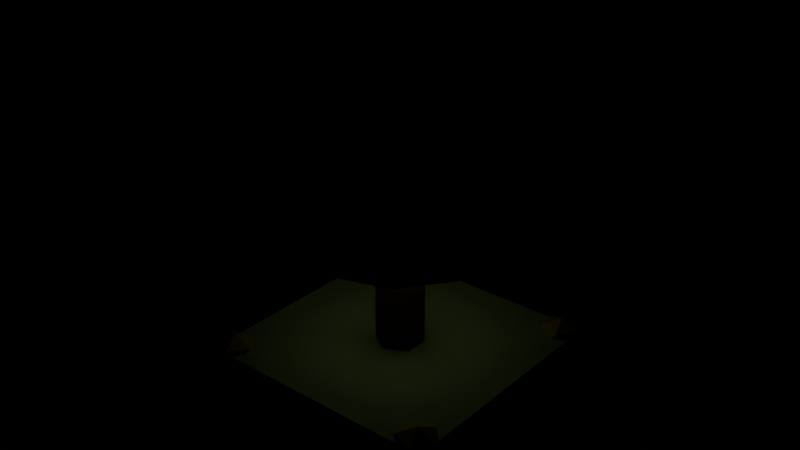 # Source: bell.blend  (saved by Blender 4.3.34; exported with 4.5.12 LTS)
import bpy
from mathutils import Matrix  # noqa: F401  (used for matrix-valued properties, if any)

bpy.ops.wm.read_factory_settings(use_empty=True)
scene = bpy.context.scene
scene.name = 'Scene'

# ---- materials (node trees are filled in below, after node groups)
mat_japan_stone = bpy.data.materials.new('japan.stone')
mat_japan_stone.diffuse_color = (0.3231, 0.3712, 0.2874, 1.0)
mat_japan_shade = bpy.data.materials.new('japan.shade')
mat_japan_shade.diffuse_color = (0.01938, 0.0356, 0.06848, 1.0)
mat_japan_trim = bpy.data.materials.new('japan.trim')
mat_japan_trim.diffuse_color = (0.4969, 0.3278, 0.117, 1.0)
mat_oiled_hardwood = bpy.data.materials.new('Oiled hardwood')
mat_oiled_hardwood.diffuse_color = (0.2159, 0.08866, 0.03955, 1.0)
mat_japan__c3d6a0_detail = bpy.data.materials.new('japan.#c3d6a0.detail')
mat_japan__c3d6a0_detail.diffuse_color = (0.5457, 0.6724, 0.3515, 1.0)
mat_japan__c3d6a0_light = bpy.data.materials.new('japan.#c3d6a0.light')
mat_japan__c3d6a0_light.diffuse_color = (0.5457, 0.6724, 0.3515, 1.0)

# ---- material node trees
mat_japan_stone.use_nodes = True; mat_japan_stone.node_tree.nodes.clear()
_N = mat_japan_stone.node_tree.nodes; _L = mat_japan_stone.node_tree.links
n0 = _N.new('ShaderNodeBsdfPrincipled'); n0.name = 'Principled BSDF'; n0.location = (10, 300)
n0.inputs[0].default_value = (0.3231, 0.3712, 0.2874, 1.0)
n0.inputs[2].default_value = 0.76
n1 = _N.new('ShaderNodeOutputMaterial'); n1.name = 'Material Output'; n1.location = (300, 300)
_L.new(n0.outputs[0], n1.inputs[0])
n1.is_active_output = True
mat_japan_shade.use_nodes = True; mat_japan_shade.node_tree.nodes.clear()
_N = mat_japan_shade.node_tree.nodes; _L = mat_japan_shade.node_tree.links
n0 = _N.new('ShaderNodeBsdfPrincipled'); n0.name = 'Principled BSDF'; n0.location = (10, 300)
n0.inputs[0].default_value = (0.01938, 0.0356, 0.06848, 1.0)
n0.inputs[2].default_value = 0.76
n1 = _N.new('ShaderNodeOutputMaterial'); n1.name = 'Material Output'; n1.location = (300, 300)
_L.new(n0.outputs[0], n1.inputs[0])
n1.is_active_output = True
mat_japan_trim.use_nodes = True; mat_japan_trim.node_tree.nodes.clear()
_N = mat_japan_trim.node_tree.nodes; _L = mat_japan_trim.node_tree.links
n0 = _N.new('ShaderNodeBsdfPrincipled'); n0.name = 'Principled BSDF'; n0.location = (10, 300)
n0.inputs[0].default_value = (0.4969, 0.3278, 0.117, 1.0)
n0.inputs[1].default_value = 0.35
n0.inputs[2].default_value = 0.45
n1 = _N.new('ShaderNodeOutputMaterial'); n1.name = 'Material Output'; n1.location = (300, 300)
_L.new(n0.outputs[0], n1.inputs[0])
n1.is_active_output = True
mat_oiled_hardwood.use_nodes = True; mat_oiled_hardwood.node_tree.nodes.clear()
_N = mat_oiled_hardwood.node_tree.nodes; _L = mat_oiled_hardwood.node_tree.links
n0 = _N.new('ShaderNodeBsdfPrincipled'); n0.name = 'Principled BSDF'; n0.location = (10, 300)
n0.inputs[0].default_value = (0.2159, 0.08866, 0.03955, 1.0)
n0.inputs[2].default_value = 0.76
n1 = _N.new('ShaderNodeOutputMaterial'); n1.name = 'Material Output'; n1.location = (300, 300)
_L.new(n0.outputs[0], n1.inputs[0])
n1.is_active_output = True
mat_japan__c3d6a0_detail.use_nodes = True; mat_japan__c3d6a0_detail.node_tree.nodes.clear()
_N = mat_japan__c3d6a0_detail.node_tree.nodes; _L = mat_japan__c3d6a0_detail.node_tree.links
n0 = _N.new('ShaderNodeBsdfPrincipled'); n0.name = 'Principled BSDF'; n0.location = (10, 300)
n0.inputs[0].default_value = (0.5457, 0.6724, 0.3515, 1.0)
n0.inputs[1].default_value = 0.13
n0.inputs[2].default_value = 0.45
n1 = _N.new('ShaderNodeOutputMaterial'); n1.name = 'Material Output'; n1.location = (300, 300)
_L.new(n0.outputs[0], n1.inputs[0])
n1.is_active_output = True
mat_japan__c3d6a0_light.use_nodes = True; mat_japan__c3d6a0_light.node_tree.nodes.clear()
_N = mat_japan__c3d6a0_light.node_tree.nodes; _L = mat_japan__c3d6a0_light.node_tree.links
n0 = _N.new('ShaderNodeBsdfPrincipled'); n0.name = 'Principled BSDF'; n0.location = (10, 300)
n0.inputs[0].default_value = (0.5457, 0.6724, 0.3515, 1.0)
n0.inputs[2].default_value = 0.76
n0.inputs[27].default_value = (0.5457, 0.6724, 0.3515, 1.0)
n0.inputs[28].default_value = 1.6
n1 = _N.new('ShaderNodeOutputMaterial'); n1.name = 'Material Output'; n1.location = (300, 300)
_L.new(n0.outputs[0], n1.inputs[0])
n1.is_active_output = True

# ---- meshes
me_cube = bpy.data.meshes.new('Cube')
me_cube.from_pydata([(-0.5, -0.5, -0.5), (-0.5, -0.5, 0.5), (-0.5, 0.5, -0.5), (-0.5, 0.5, 0.5), (0.5, -0.5, -0.5), (0.5, -0.5, 0.5), (0.5, 0.5, -0.5), (0.5, 0.5, 0.5)], [], [(0, 1, 3, 2), (2, 3, 7, 6), (6, 7, 5, 4), (4, 5, 1, 0), (2, 6, 4, 0), (7, 3, 1, 5)])
_uv = me_cube.uv_layers.new(name='UVMap')
_uv.uv.foreach_set('vector', [0.375, 0.0, 0.625, 0.0, 0.625, 0.25, 0.375, 0.25, 0.375, 0.25, 0.625, 0.25, 0.625, 0.5, 0.375, 0.5, 0.375, 0.5, 0.625, 0.5, 0.625, 0.75, 0.375, 0.75, 0.375, 0.75, 0.625, 0.75, 0.625, 1.0, 0.375, 1.0, 0.125, 0.5, 0.375, 0.5, 0.375, 0.75, 0.125, 0.75, 0.625, 0.5, 0.875, 0.5, 0.875, 0.75, 0.625, 0.75])
me_cube.materials.append(mat_japan_stone)
me_cube.update()
me_cube_001 = bpy.data.meshes.new('Cube.001')
me_cube_001.from_pydata([(-0.5, -0.5, -0.5), (-0.5, -0.5, 0.5), (-0.5, 0.5, -0.5), (-0.5, 0.5, 0.5), (0.5, -0.5, -0.5), (0.5, -0.5, 0.5), (0.5, 0.5, -0.5), (0.5, 0.5, 0.5)], [], [(0, 1, 3, 2), (2, 3, 7, 6), (6, 7, 5, 4), (4, 5, 1, 0), (2, 6, 4, 0), (7, 3, 1, 5)])
_uv = me_cube_001.uv_layers.new(name='UVMap')
_uv.uv.foreach_set('vector', [0.375, 0.0, 0.625, 0.0, 0.625, 0.25, 0.375, 0.25, 0.375, 0.25, 0.625, 0.25, 0.625, 0.5, 0.375, 0.5, 0.375, 0.5, 0.625, 0.5, 0.625, 0.75, 0.375, 0.75, 0.375, 0.75, 0.625, 0.75, 0.625, 1.0, 0.375, 1.0, 0.125, 0.5, 0.375, 0.5, 0.375, 0.75, 0.125, 0.75, 0.625, 0.5, 0.875, 0.5, 0.875, 0.75, 0.625, 0.75])
me_cube_001.materials.append(mat_japan_shade)
me_cube_001.update()
me_cube_002 = bpy.data.meshes.new('Cube.002')
me_cube_002.from_pydata([(-0.5, -0.5, -0.5), (-0.5, -0.5, 0.5), (-0.5, 0.5, -0.5), (-0.5, 0.5, 0.5), (0.5, -0.5, -0.5), (0.5, -0.5, 0.5), (0.5, 0.5, -0.5), (0.5, 0.5, 0.5)], [], [(0, 1, 3, 2), (2, 3, 7, 6), (6, 7, 5, 4), (4, 5, 1, 0), (2, 6, 4, 0), (7, 3, 1, 5)])
_uv = me_cube_002.uv_layers.new(name='UVMap')
_uv.uv.foreach_set('vector', [0.375, 0.0, 0.625, 0.0, 0.625, 0.25, 0.375, 0.25, 0.375, 0.25, 0.625, 0.25, 0.625, 0.5, 0.375, 0.5, 0.375, 0.5, 0.625, 0.5, 0.625, 0.75, 0.375, 0.75, 0.375, 0.75, 0.625, 0.75, 0.625, 1.0, 0.375, 1.0, 0.125, 0.5, 0.375, 0.5, 0.375, 0.75, 0.125, 0.75, 0.625, 0.5, 0.875, 0.5, 0.875, 0.75, 0.625, 0.75])
me_cube_002.materials.append(mat_japan_stone)
me_cube_002.update()
me_icosphere = bpy.data.meshes.new('Icosphere')
me_icosphere.from_pydata([(0.0, 0.0, -1.0), (0.7236, -0.5257, -0.4472), (-0.2764, -0.8506, -0.4472), (-0.8944, 0.0, -0.4472), (-0.2764, 0.8506, -0.4472), (0.7236, 0.5257, -0.4472), (0.2764, -0.8506, 0.4472), (-0.7236, -0.5257, 0.4472), (-0.7236, 0.5257, 0.4472), (0.2764, 0.8506, 0.4472), (0.8944, 0.0, 0.4472), (0.0, 0.0, 1.0)], [], [(0, 1, 2), (1, 0, 5), (0, 2, 3), (0, 3, 4), (0, 4, 5), (1, 5, 10), (2, 1, 6), (3, 2, 7), (4, 3, 8), (5, 4, 9), (1, 10, 6), (2, 6, 7), (3, 7, 8), (4, 8, 9), (5, 9, 10), (6, 10, 11), (7, 6, 11), (8, 7, 11), (9, 8, 11), (10, 9, 11)])
_uv = me_icosphere.uv_layers.new(name='UVMap')
_uv.uv.foreach_set('vector', [0.1818, 0.0, 0.2727, 0.1575, 0.09091, 0.1575, 0.2727, 0.1575, 0.3636, 0.0, 0.4545, 0.1575, 0.9091, 0.0, 1.0, 0.1575, 0.8182, 0.1575, 0.7273, 0.0, 0.8182, 0.1575, 0.6364, 0.1575, 0.5455, 0.0, 0.6364, 0.1575, 0.4545, 0.1575, 0.2727, 0.1575, 0.4545, 0.1575, 0.3636, 0.3149, 0.09091, 0.1575, 0.2727, 0.1575, 0.1818, 0.3149, 0.8182, 0.1575, 1.0, 0.1575, 0.9091, 0.3149, 0.6364, 0.1575, 0.8182, 0.1575, 0.7273, 0.3149, 0.4545, 0.1575, 0.6364, 0.1575, 0.5455, 0.3149, 0.2727, 0.1575, 0.3636, 0.3149, 0.1818, 0.3149, 0.09091, 0.1575, 0.1818, 0.3149, 0.0, 0.3149, 0.8182, 0.1575, 0.9091, 0.3149, 0.7273, 0.3149, 0.6364, 0.1575, 0.7273, 0.3149, 0.5455, 0.3149, 0.4545, 0.1575, 0.5455, 0.3149, 0.3636, 0.3149, 0.1818, 0.3149, 0.3636, 0.3149, 0.2727, 0.4724, 0.0, 0.3149, 0.1818, 0.3149, 0.09091, 0.4724, 0.7273, 0.3149, 0.9091, 0.3149, 0.8182, 0.4724, 0.5455, 0.3149, 0.7273, 0.3149, 0.6364, 0.4724, 0.3636, 0.3149, 0.5455, 0.3149, 0.4545, 0.4724])
me_icosphere.materials.append(mat_japan_trim)
me_icosphere.update()
me_icosphere_001 = bpy.data.meshes.new('Icosphere.001')
me_icosphere_001.from_pydata([(0.0, 0.0, -1.0), (0.7236, -0.5257, -0.4472), (-0.2764, -0.8506, -0.4472), (-0.8944, 0.0, -0.4472), (-0.2764, 0.8506, -0.4472), (0.7236, 0.5257, -0.4472), (0.2764, -0.8506, 0.4472), (-0.7236, -0.5257, 0.4472), (-0.7236, 0.5257, 0.4472), (0.2764, 0.8506, 0.4472), (0.8944, 0.0, 0.4472), (0.0, 0.0, 1.0)], [], [(0, 1, 2), (1, 0, 5), (0, 2, 3), (0, 3, 4), (0, 4, 5), (1, 5, 10), (2, 1, 6), (3, 2, 7), (4, 3, 8), (5, 4, 9), (1, 10, 6), (2, 6, 7), (3, 7, 8), (4, 8, 9), (5, 9, 10), (6, 10, 11), (7, 6, 11), (8, 7, 11), (9, 8, 11), (10, 9, 11)])
_uv = me_icosphere_001.uv_layers.new(name='UVMap')
_uv.uv.foreach_set('vector', [0.1818, 0.0, 0.2727, 0.1575, 0.09091, 0.1575, 0.2727, 0.1575, 0.3636, 0.0, 0.4545, 0.1575, 0.9091, 0.0, 1.0, 0.1575, 0.8182, 0.1575, 0.7273, 0.0, 0.8182, 0.1575, 0.6364, 0.1575, 0.5455, 0.0, 0.6364, 0.1575, 0.4545, 0.1575, 0.2727, 0.1575, 0.4545, 0.1575, 0.3636, 0.3149, 0.09091, 0.1575, 0.2727, 0.1575, 0.1818, 0.3149, 0.8182, 0.1575, 1.0, 0.1575, 0.9091, 0.3149, 0.6364, 0.1575, 0.8182, 0.1575, 0.7273, 0.3149, 0.4545, 0.1575, 0.6364, 0.1575, 0.5455, 0.3149, 0.2727, 0.1575, 0.3636, 0.3149, 0.1818, 0.3149, 0.09091, 0.1575, 0.1818, 0.3149, 0.0, 0.3149, 0.8182, 0.1575, 0.9091, 0.3149, 0.7273, 0.3149, 0.6364, 0.1575, 0.7273, 0.3149, 0.5455, 0.3149, 0.4545, 0.1575, 0.5455, 0.3149, 0.3636, 0.3149, 0.1818, 0.3149, 0.3636, 0.3149, 0.2727, 0.4724, 0.0, 0.3149, 0.1818, 0.3149, 0.09091, 0.4724, 0.7273, 0.3149, 0.9091, 0.3149, 0.8182, 0.4724, 0.5455, 0.3149, 0.7273, 0.3149, 0.6364, 0.4724, 0.3636, 0.3149, 0.5455, 0.3149, 0.4545, 0.4724])
me_icosphere_001.materials.append(mat_japan_trim)
me_icosphere_001.update()
me_icosphere_002 = bpy.data.meshes.new('Icosphere.002')
me_icosphere_002.from_pydata([(0.0, 0.0, -1.0), (0.7236, -0.5257, -0.4472), (-0.2764, -0.8506, -0.4472), (-0.8944, 0.0, -0.4472), (-0.2764, 0.8506, -0.4472), (0.7236, 0.5257, -0.4472), (0.2764, -0.8506, 0.4472), (-0.7236, -0.5257, 0.4472), (-0.7236, 0.5257, 0.4472), (0.2764, 0.8506, 0.4472), (0.8944, 0.0, 0.4472), (0.0, 0.0, 1.0)], [], [(0, 1, 2), (1, 0, 5), (0, 2, 3), (0, 3, 4), (0, 4, 5), (1, 5, 10), (2, 1, 6), (3, 2, 7), (4, 3, 8), (5, 4, 9), (1, 10, 6), (2, 6, 7), (3, 7, 8), (4, 8, 9), (5, 9, 10), (6, 10, 11), (7, 6, 11), (8, 7, 11), (9, 8, 11), (10, 9, 11)])
_uv = me_icosphere_002.uv_layers.new(name='UVMap')
_uv.uv.foreach_set('vector', [0.1818, 0.0, 0.2727, 0.1575, 0.09091, 0.1575, 0.2727, 0.1575, 0.3636, 0.0, 0.4545, 0.1575, 0.9091, 0.0, 1.0, 0.1575, 0.8182, 0.1575, 0.7273, 0.0, 0.8182, 0.1575, 0.6364, 0.1575, 0.5455, 0.0, 0.6364, 0.1575, 0.4545, 0.1575, 0.2727, 0.1575, 0.4545, 0.1575, 0.3636, 0.3149, 0.09091, 0.1575, 0.2727, 0.1575, 0.1818, 0.3149, 0.8182, 0.1575, 1.0, 0.1575, 0.9091, 0.3149, 0.6364, 0.1575, 0.8182, 0.1575, 0.7273, 0.3149, 0.4545, 0.1575, 0.6364, 0.1575, 0.5455, 0.3149, 0.2727, 0.1575, 0.3636, 0.3149, 0.1818, 0.3149, 0.09091, 0.1575, 0.1818, 0.3149, 0.0, 0.3149, 0.8182, 0.1575, 0.9091, 0.3149, 0.7273, 0.3149, 0.6364, 0.1575, 0.7273, 0.3149, 0.5455, 0.3149, 0.4545, 0.1575, 0.5455, 0.3149, 0.3636, 0.3149, 0.1818, 0.3149, 0.3636, 0.3149, 0.2727, 0.4724, 0.0, 0.3149, 0.1818, 0.3149, 0.09091, 0.4724, 0.7273, 0.3149, 0.9091, 0.3149, 0.8182, 0.4724, 0.5455, 0.3149, 0.7273, 0.3149, 0.6364, 0.4724, 0.3636, 0.3149, 0.5455, 0.3149, 0.4545, 0.4724])
me_icosphere_002.materials.append(mat_japan_trim)
me_icosphere_002.update()
me_icosphere_003 = bpy.data.meshes.new('Icosphere.003')
me_icosphere_003.from_pydata([(0.0, 0.0, -1.0), (0.7236, -0.5257, -0.4472), (-0.2764, -0.8506, -0.4472), (-0.8944, 0.0, -0.4472), (-0.2764, 0.8506, -0.4472), (0.7236, 0.5257, -0.4472), (0.2764, -0.8506, 0.4472), (-0.7236, -0.5257, 0.4472), (-0.7236, 0.5257, 0.4472), (0.2764, 0.8506, 0.4472), (0.8944, 0.0, 0.4472), (0.0, 0.0, 1.0)], [], [(0, 1, 2), (1, 0, 5), (0, 2, 3), (0, 3, 4), (0, 4, 5), (1, 5, 10), (2, 1, 6), (3, 2, 7), (4, 3, 8), (5, 4, 9), (1, 10, 6), (2, 6, 7), (3, 7, 8), (4, 8, 9), (5, 9, 10), (6, 10, 11), (7, 6, 11), (8, 7, 11), (9, 8, 11), (10, 9, 11)])
_uv = me_icosphere_003.uv_layers.new(name='UVMap')
_uv.uv.foreach_set('vector', [0.1818, 0.0, 0.2727, 0.1575, 0.09091, 0.1575, 0.2727, 0.1575, 0.3636, 0.0, 0.4545, 0.1575, 0.9091, 0.0, 1.0, 0.1575, 0.8182, 0.1575, 0.7273, 0.0, 0.8182, 0.1575, 0.6364, 0.1575, 0.5455, 0.0, 0.6364, 0.1575, 0.4545, 0.1575, 0.2727, 0.1575, 0.4545, 0.1575, 0.3636, 0.3149, 0.09091, 0.1575, 0.2727, 0.1575, 0.1818, 0.3149, 0.8182, 0.1575, 1.0, 0.1575, 0.9091, 0.3149, 0.6364, 0.1575, 0.8182, 0.1575, 0.7273, 0.3149, 0.4545, 0.1575, 0.6364, 0.1575, 0.5455, 0.3149, 0.2727, 0.1575, 0.3636, 0.3149, 0.1818, 0.3149, 0.09091, 0.1575, 0.1818, 0.3149, 0.0, 0.3149, 0.8182, 0.1575, 0.9091, 0.3149, 0.7273, 0.3149, 0.6364, 0.1575, 0.7273, 0.3149, 0.5455, 0.3149, 0.4545, 0.1575, 0.5455, 0.3149, 0.3636, 0.3149, 0.1818, 0.3149, 0.3636, 0.3149, 0.2727, 0.4724, 0.0, 0.3149, 0.1818, 0.3149, 0.09091, 0.4724, 0.7273, 0.3149, 0.9091, 0.3149, 0.8182, 0.4724, 0.5455, 0.3149, 0.7273, 0.3149, 0.6364, 0.4724, 0.3636, 0.3149, 0.5455, 0.3149, 0.4545, 0.4724])
me_icosphere_003.materials.append(mat_japan_trim)
me_icosphere_003.update()
me_cone = bpy.data.meshes.new('Cone')
me_cone.from_pydata([(0.0, 0.088, -0.675), (0.0, 0.088, 0.675), (0.07621, 0.044, -0.675), (0.07621, 0.044, 0.675), (0.07621, -0.044, -0.675), (0.07621, -0.044, 0.675), (0.0, -0.088, -0.675), (0.0, -0.088, 0.675), (-0.07621, -0.044, -0.675), (-0.07621, -0.044, 0.675), (-0.07621, 0.044, -0.675), (-0.07621, 0.044, 0.675)], [], [(0, 1, 3, 2), (2, 3, 5, 4), (4, 5, 7, 6), (6, 7, 9, 8), (3, 1, 11, 9, 7, 5), (8, 9, 11, 10), (10, 11, 1, 0), (0, 2, 4, 6, 8, 10)])
_uv = me_cone.uv_layers.new(name='UVMap')
_uv.uv.foreach_set('vector', [1.0, 0.5, 1.0, 1.0, 0.8333, 1.0, 0.8333, 0.5, 0.8333, 0.5, 0.8333, 1.0, 0.6667, 1.0, 0.6667, 0.5, 0.6667, 0.5, 0.6667, 1.0, 0.5, 1.0, 0.5, 0.5, 0.5, 0.5, 0.5, 1.0, 0.3333, 1.0, 0.3333, 0.5, 0.4578, 0.37, 0.25, 0.49, 0.04215, 0.37, 0.04215, 0.13, 0.25, 0.01, 0.4578, 0.13, 0.3333, 0.5, 0.3333, 1.0, 0.1667, 1.0, 0.1667, 0.5, 0.1667, 0.5, 0.1667, 1.0, -8.941e-08, 1.0, -8.941e-08, 0.5, 0.75, 0.49, 0.9578, 0.37, 0.9578, 0.13, 0.75, 0.01, 0.5422, 0.13, 0.5422, 0.37])
me_cone.materials.append(mat_oiled_hardwood)
me_cone.update()
me_cone_001 = bpy.data.meshes.new('Cone.001')
me_cone_001.from_pydata([(0.0, 0.058, -0.41), (0.0, 0.058, 0.41), (0.05023, 0.029, -0.41), (0.05023, 0.029, 0.41), (0.05023, -0.029, -0.41), (0.05023, -0.029, 0.41), (0.0, -0.058, -0.41), (0.0, -0.058, 0.41), (-0.05023, -0.029, -0.41), (-0.05023, -0.029, 0.41), (-0.05023, 0.029, -0.41), (-0.05023, 0.029, 0.41)], [], [(0, 1, 3, 2), (2, 3, 5, 4), (4, 5, 7, 6), (6, 7, 9, 8), (3, 1, 11, 9, 7, 5), (8, 9, 11, 10), (10, 11, 1, 0), (0, 2, 4, 6, 8, 10)])
_uv = me_cone_001.uv_layers.new(name='UVMap')
_uv.uv.foreach_set('vector', [1.0, 0.5, 1.0, 1.0, 0.8333, 1.0, 0.8333, 0.5, 0.8333, 0.5, 0.8333, 1.0, 0.6667, 1.0, 0.6667, 0.5, 0.6667, 0.5, 0.6667, 1.0, 0.5, 1.0, 0.5, 0.5, 0.5, 0.5, 0.5, 1.0, 0.3333, 1.0, 0.3333, 0.5, 0.4578, 0.37, 0.25, 0.49, 0.04215, 0.37, 0.04215, 0.13, 0.25, 0.01, 0.4578, 0.13, 0.3333, 0.5, 0.3333, 1.0, 0.1667, 1.0, 0.1667, 0.5, 0.1667, 0.5, 0.1667, 1.0, -8.941e-08, 1.0, -8.941e-08, 0.5, 0.75, 0.49, 0.9578, 0.37, 0.9578, 0.13, 0.75, 0.01, 0.5422, 0.13, 0.5422, 0.37])
me_cone_001.materials.append(mat_japan_trim)
me_cone_001.update()
me_cone_002 = bpy.data.meshes.new('Cone.002')
me_cone_002.from_pydata([(0.0, 0.32, -0.24), (0.0, 0.193, 0.24), (0.1881, 0.2589, -0.24), (0.1134, 0.1561, 0.24), (0.3043, 0.09889, -0.24), (0.1836, 0.05964, 0.24), (0.3043, -0.09889, -0.24), (0.1836, -0.05964, 0.24), (0.1881, -0.2589, -0.24), (0.1134, -0.1561, 0.24), (0.0, -0.32, -0.24), (0.0, -0.193, 0.24), (-0.1881, -0.2589, -0.24), (-0.1134, -0.1561, 0.24), (-0.3043, -0.09889, -0.24), (-0.1836, -0.05964, 0.24), (-0.3043, 0.09889, -0.24), (-0.1836, 0.05964, 0.24), (-0.1881, 0.2589, -0.24), (-0.1134, 0.1561, 0.24)], [], [(0, 1, 3, 2), (2, 3, 5, 4), (4, 5, 7, 6), (6, 7, 9, 8), (8, 9, 11, 10), (10, 11, 13, 12), (12, 13, 15, 14), (14, 15, 17, 16), (3, 1, 19, 17, 15, 13, 11, 9, 7, 5), (16, 17, 19, 18), (18, 19, 1, 0), (0, 2, 4, 6, 8, 10, 12, 14, 16, 18)])
_uv = me_cone_002.uv_layers.new(name='UVMap')
_uv.uv.foreach_set('vector', [1.0, 0.5, 1.0, 1.0, 0.9, 1.0, 0.9, 0.5, 0.9, 0.5, 0.9, 1.0, 0.8, 1.0, 0.8, 0.5, 0.8, 0.5, 0.8, 1.0, 0.7, 1.0, 0.7, 0.5, 0.7, 0.5, 0.7, 1.0, 0.6, 1.0, 0.6, 0.5, 0.6, 0.5, 0.6, 1.0, 0.5, 1.0, 0.5, 0.5, 0.5, 0.5, 0.5, 1.0, 0.4, 1.0, 0.4, 0.5, 0.4, 0.5, 0.4, 1.0, 0.3, 1.0, 0.3, 0.5, 0.3, 0.5, 0.3, 1.0, 0.2, 1.0, 0.2, 0.5, 0.3911, 0.4442, 0.25, 0.49, 0.1089, 0.4442, 0.02175, 0.3242, 0.02175, 0.1758, 0.1089, 0.05584, 0.25, 0.01, 0.3911, 0.05584, 0.4783, 0.1758, 0.4783, 0.3242, 0.2, 0.5, 0.2, 1.0, 0.1, 1.0, 0.1, 0.5, 0.1, 0.5, 0.1, 1.0, -7.451e-08, 1.0, -7.451e-08, 0.5, 0.75, 0.49, 0.8911, 0.4442, 0.9783, 0.3242, 0.9783, 0.1758, 0.8911, 0.05584, 0.75, 0.01, 0.6089, 0.05584, 0.5217, 0.1758, 0.5217, 0.3242, 0.6089, 0.4442])
me_cone_002.materials.append(mat_japan_trim)
me_cone_002.update()
me_cone_003 = bpy.data.meshes.new('Cone.003')
me_cone_003.from_pydata([(0.0, 0.35, -0.036), (0.0, 0.35, 0.036), (0.2057, 0.2832, -0.036), (0.2057, 0.2832, 0.036), (0.3329, 0.1082, -0.036), (0.3329, 0.1082, 0.036), (0.3329, -0.1082, -0.036), (0.3329, -0.1082, 0.036), (0.2057, -0.2832, -0.036), (0.2057, -0.2832, 0.036), (0.0, -0.35, -0.036), (0.0, -0.35, 0.036), (-0.2057, -0.2832, -0.036), (-0.2057, -0.2832, 0.036), (-0.3329, -0.1082, -0.036), (-0.3329, -0.1082, 0.036), (-0.3329, 0.1082, -0.036), (-0.3329, 0.1082, 0.036), (-0.2057, 0.2832, -0.036), (-0.2057, 0.2832, 0.036)], [], [(0, 1, 3, 2), (2, 3, 5, 4), (4, 5, 7, 6), (6, 7, 9, 8), (8, 9, 11, 10), (10, 11, 13, 12), (12, 13, 15, 14), (14, 15, 17, 16), (3, 1, 19, 17, 15, 13, 11, 9, 7, 5), (16, 17, 19, 18), (18, 19, 1, 0), (0, 2, 4, 6, 8, 10, 12, 14, 16, 18)])
_uv = me_cone_003.uv_layers.new(name='UVMap')
_uv.uv.foreach_set('vector', [1.0, 0.5, 1.0, 1.0, 0.9, 1.0, 0.9, 0.5, 0.9, 0.5, 0.9, 1.0, 0.8, 1.0, 0.8, 0.5, 0.8, 0.5, 0.8, 1.0, 0.7, 1.0, 0.7, 0.5, 0.7, 0.5, 0.7, 1.0, 0.6, 1.0, 0.6, 0.5, 0.6, 0.5, 0.6, 1.0, 0.5, 1.0, 0.5, 0.5, 0.5, 0.5, 0.5, 1.0, 0.4, 1.0, 0.4, 0.5, 0.4, 0.5, 0.4, 1.0, 0.3, 1.0, 0.3, 0.5, 0.3, 0.5, 0.3, 1.0, 0.2, 1.0, 0.2, 0.5, 0.3911, 0.4442, 0.25, 0.49, 0.1089, 0.4442, 0.02175, 0.3242, 0.02175, 0.1758, 0.1089, 0.05584, 0.25, 0.01, 0.3911, 0.05584, 0.4783, 0.1758, 0.4783, 0.3242, 0.2, 0.5, 0.2, 1.0, 0.1, 1.0, 0.1, 0.5, 0.1, 0.5, 0.1, 1.0, -7.451e-08, 1.0, -7.451e-08, 0.5, 0.75, 0.49, 0.8911, 0.4442, 0.9783, 0.3242, 0.9783, 0.1758, 0.8911, 0.05584, 0.75, 0.01, 0.6089, 0.05584, 0.5217, 0.1758, 0.5217, 0.3242, 0.6089, 0.4442])
me_cone_003.materials.append(mat_japan__c3d6a0_detail)
me_cone_003.update()
me_icosphere_004 = bpy.data.meshes.new('Icosphere.004')
me_icosphere_004.from_pydata([(0.0, 0.0, -1.0), (0.7236, -0.5257, -0.4472), (-0.2764, -0.8506, -0.4472), (-0.8944, 0.0, -0.4472), (-0.2764, 0.8506, -0.4472), (0.7236, 0.5257, -0.4472), (0.2764, -0.8506, 0.4472), (-0.7236, -0.5257, 0.4472), (-0.7236, 0.5257, 0.4472), (0.2764, 0.8506, 0.4472), (0.8944, 0.0, 0.4472), (0.0, 0.0, 1.0)], [], [(0, 1, 2), (1, 0, 5), (0, 2, 3), (0, 3, 4), (0, 4, 5), (1, 5, 10), (2, 1, 6), (3, 2, 7), (4, 3, 8), (5, 4, 9), (1, 10, 6), (2, 6, 7), (3, 7, 8), (4, 8, 9), (5, 9, 10), (6, 10, 11), (7, 6, 11), (8, 7, 11), (9, 8, 11), (10, 9, 11)])
_uv = me_icosphere_004.uv_layers.new(name='UVMap')
_uv.uv.foreach_set('vector', [0.1818, 0.0, 0.2727, 0.1575, 0.09091, 0.1575, 0.2727, 0.1575, 0.3636, 0.0, 0.4545, 0.1575, 0.9091, 0.0, 1.0, 0.1575, 0.8182, 0.1575, 0.7273, 0.0, 0.8182, 0.1575, 0.6364, 0.1575, 0.5455, 0.0, 0.6364, 0.1575, 0.4545, 0.1575, 0.2727, 0.1575, 0.4545, 0.1575, 0.3636, 0.3149, 0.09091, 0.1575, 0.2727, 0.1575, 0.1818, 0.3149, 0.8182, 0.1575, 1.0, 0.1575, 0.9091, 0.3149, 0.6364, 0.1575, 0.8182, 0.1575, 0.7273, 0.3149, 0.4545, 0.1575, 0.6364, 0.1575, 0.5455, 0.3149, 0.2727, 0.1575, 0.3636, 0.3149, 0.1818, 0.3149, 0.09091, 0.1575, 0.1818, 0.3149, 0.0, 0.3149, 0.8182, 0.1575, 0.9091, 0.3149, 0.7273, 0.3149, 0.6364, 0.1575, 0.7273, 0.3149, 0.5455, 0.3149, 0.4545, 0.1575, 0.5455, 0.3149, 0.3636, 0.3149, 0.1818, 0.3149, 0.3636, 0.3149, 0.2727, 0.4724, 0.0, 0.3149, 0.1818, 0.3149, 0.09091, 0.4724, 0.7273, 0.3149, 0.9091, 0.3149, 0.8182, 0.4724, 0.5455, 0.3149, 0.7273, 0.3149, 0.6364, 0.4724, 0.3636, 0.3149, 0.5455, 0.3149, 0.4545, 0.4724])
me_icosphere_004.materials.append(mat_japan__c3d6a0_light)
me_icosphere_004.update()

# ---- objects
ob_bell = bpy.data.objects.new('bell', None)
ob_moving_mechanism = bpy.data.objects.new('Moving mechanism', None)
ob_focus = bpy.data.objects.new('Focus', None)
ob_stacked_plinth = bpy.data.objects.new('Stacked plinth', me_cube)
ob_stacked_plinth_001 = bpy.data.objects.new('Stacked plinth.001', me_cube_001)
ob_stacked_plinth_002 = bpy.data.objects.new('Stacked plinth.002', me_cube_002)
ob_inlaid_corner_boss = bpy.data.objects.new('Inlaid corner boss', me_icosphere)
ob_inlaid_corner_boss_001 = bpy.data.objects.new('Inlaid corner boss.001', me_icosphere_001)
ob_inlaid_corner_boss_002 = bpy.data.objects.new('Inlaid corner boss.002', me_icosphere_002)
ob_inlaid_corner_boss_003 = bpy.data.objects.new('Inlaid corner boss.003', me_icosphere_003)
ob_tall_cedar_post = bpy.data.objects.new('Tall cedar post', me_cone)
ob_cross_beam = bpy.data.objects.new('Cross beam', me_cone_001)
ob_ritual_bronze_bell = bpy.data.objects.new('Ritual bronze bell', me_cone_002)
ob_bell_carved_lip = bpy.data.objects.new('Bell carved lip', me_cone_003)
ob_bell_clapper = bpy.data.objects.new('Bell clapper', me_icosphere_004)

# ---- transforms, parenting, visibility, modifiers, constraints
ob_bell.location = (0.0, 0.0, 0.0)
ob_moving_mechanism.parent = ob_bell
ob_moving_mechanism.location = (0.0, 0.0, 0.54)
ob_focus.parent = ob_moving_mechanism
ob_focus.location = (0.0, 0.0, 0.66)
ob_stacked_plinth.parent = ob_bell
ob_stacked_plinth.location = (0.0, 0.0, 0.075)
ob_stacked_plinth.scale = (1.18, 1.18, 0.145)
ob_stacked_plinth_001.parent = ob_bell
ob_stacked_plinth_001.location = (0.0, 0.0, 0.175)
ob_stacked_plinth_001.scale = (1.08, 1.08, 0.145)
ob_stacked_plinth_002.parent = ob_bell
ob_stacked_plinth_002.location = (0.0, 0.0, 0.275)
ob_stacked_plinth_002.scale = (0.93, 0.93, 0.145)
ob_inlaid_corner_boss.parent = ob_bell
ob_inlaid_corner_boss.location = (-0.41, -0.41, 0.343)
ob_inlaid_corner_boss.scale = (0.08, 0.08, 0.058)
ob_inlaid_corner_boss_001.parent = ob_bell
ob_inlaid_corner_boss_001.location = (-0.41, 0.41, 0.343)
ob_inlaid_corner_boss_001.scale = (0.08, 0.08, 0.058)
ob_inlaid_corner_boss_002.parent = ob_bell
ob_inlaid_corner_boss_002.location = (0.41, -0.41, 0.343)
ob_inlaid_corner_boss_002.scale = (0.08, 0.08, 0.058)
ob_inlaid_corner_boss_003.parent = ob_bell
ob_inlaid_corner_boss_003.location = (0.41, 0.41, 0.343)
ob_inlaid_corner_boss_003.scale = (0.08, 0.08, 0.058)
ob_tall_cedar_post.parent = ob_bell
ob_tall_cedar_post.location = (0.0, 0.0, 0.925)
ob_tall_cedar_post.rotation_euler = (0.0, -0.0, -3.142)
ob_cross_beam.parent = ob_bell
ob_cross_beam.location = (0.0, 0.0, 1.41)
ob_cross_beam.rotation_euler = (1.571, -0.0, 1.571)
ob_ritual_bronze_bell.parent = ob_moving_mechanism
ob_ritual_bronze_bell.location = (0.0, 0.0, 0.49)
ob_bell_carved_lip.parent = ob_moving_mechanism
ob_bell_carved_lip.location = (0.0, 0.0, 0.25)
ob_bell_clapper.parent = ob_moving_mechanism
ob_bell_clapper.location = (0.0, 0.0, 0.18)
ob_bell_clapper.scale = (0.13, 0.12, 0.136)

# ---- collection membership
scene.collection.objects.link(ob_bell)
scene.collection.objects.link(ob_moving_mechanism)
scene.collection.objects.link(ob_focus)
scene.collection.objects.link(ob_stacked_plinth)
scene.collection.objects.link(ob_stacked_plinth_001)
scene.collection.objects.link(ob_stacked_plinth_002)
scene.collection.objects.link(ob_inlaid_corner_boss)
scene.collection.objects.link(ob_inlaid_corner_boss_001)
scene.collection.objects.link(ob_inlaid_corner_boss_002)
scene.collection.objects.link(ob_inlaid_corner_boss_003)
scene.collection.objects.link(ob_tall_cedar_post)
scene.collection.objects.link(ob_cross_beam)
scene.collection.objects.link(ob_ritual_bronze_bell)
scene.collection.objects.link(ob_bell_carved_lip)
scene.collection.objects.link(ob_bell_clapper)

# ---- scene / render settings (as saved in the file)
scene.frame_start = 1; scene.frame_end = 49; scene.frame_set(1)
scene.render.engine = 'BLENDER_EEVEE_NEXT'
bpy.context.view_layer.update()

# ---- added for rendering (the .blend has no active camera): camera
cam_auto = bpy.data.cameras.new('AutoCamera')
cam_auto.lens = 50.0
cam_auto.sensor_width = 36.0
cam_auto.clip_end = 1000.0
ob_auto_camera = bpy.data.objects.new('AutoCamera', cam_auto)
scene.collection.objects.link(ob_auto_camera)
ob_auto_camera.location = (2.13741, -2.56489, 2.51118)
ob_auto_camera.rotation_euler = (1.09748, -7.21219e-08, 0.694738)
scene.camera = ob_auto_camera
bpy.context.view_layer.update()
